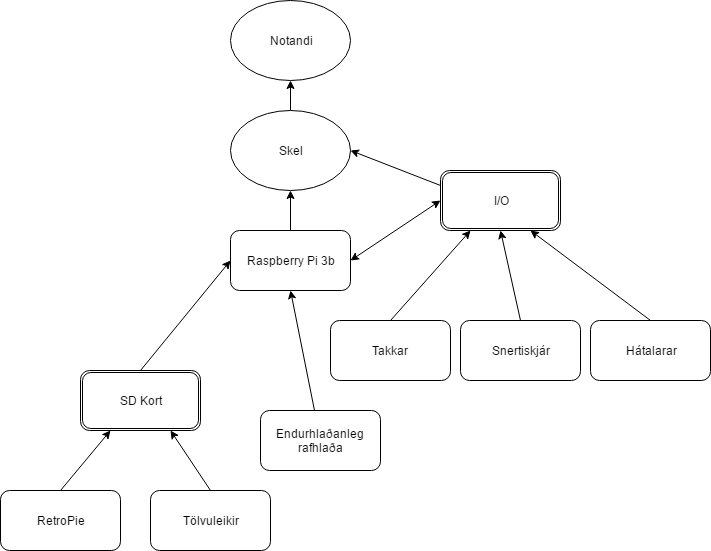

The diagram above was exported from draw.io. Its source (the exported page's mxGraphModel, read from the mxfile embedded in the PNG):
<mxGraphModel dx="1186" dy="690" grid="1" gridSize="10" guides="1" tooltips="1" connect="1" arrows="1" fold="1" page="1" pageScale="1" pageWidth="850" pageHeight="1100" background="#ffffff" math="0" shadow="0">
  <root>
    <mxCell id="0" />
    <mxCell id="1" parent="0" />
    <mxCell id="2" value="Raspberry Pi 3b" style="rounded=1;whiteSpace=wrap;html=1;" vertex="1" parent="1">
      <mxGeometry x="350" y="250" width="120" height="60" as="geometry" />
    </mxCell>
    <mxCell id="3" value="SD Kort" style="shape=ext;double=1;rounded=1;whiteSpace=wrap;html=1;" vertex="1" parent="1">
      <mxGeometry x="200" y="390" width="120" height="60" as="geometry" />
    </mxCell>
    <mxCell id="4" value="RetroPie" style="rounded=1;whiteSpace=wrap;html=1;" vertex="1" parent="1">
      <mxGeometry x="120" y="510" width="120" height="60" as="geometry" />
    </mxCell>
    <mxCell id="5" value="Tölvuleikir" style="rounded=1;whiteSpace=wrap;html=1;" vertex="1" parent="1">
      <mxGeometry x="270" y="510" width="120" height="60" as="geometry" />
    </mxCell>
    <mxCell id="6" value="" style="endArrow=classic;html=1;exitX=0.5;exitY=0;entryX=0.25;entryY=1;" edge="1" parent="1" source="4" target="3">
      <mxGeometry width="50" height="50" relative="1" as="geometry">
        <mxPoint x="120" y="460" as="sourcePoint" />
        <mxPoint x="170" y="410" as="targetPoint" />
      </mxGeometry>
    </mxCell>
    <mxCell id="7" value="" style="endArrow=classic;html=1;exitX=0.5;exitY=0;entryX=0.75;entryY=1;" edge="1" parent="1" source="5" target="3">
      <mxGeometry width="50" height="50" relative="1" as="geometry">
        <mxPoint x="450" y="500" as="sourcePoint" />
        <mxPoint x="500" y="450" as="targetPoint" />
      </mxGeometry>
    </mxCell>
    <mxCell id="8" value="" style="endArrow=classic;html=1;exitX=0.5;exitY=0;entryX=0;entryY=0.5;" edge="1" parent="1" source="3" target="2">
      <mxGeometry width="50" height="50" relative="1" as="geometry">
        <mxPoint x="150" y="350" as="sourcePoint" />
        <mxPoint x="200" y="300" as="targetPoint" />
      </mxGeometry>
    </mxCell>
    <mxCell id="9" value="Skel" style="ellipse;whiteSpace=wrap;html=1;" vertex="1" parent="1">
      <mxGeometry x="350" y="130" width="120" height="80" as="geometry" />
    </mxCell>
    <mxCell id="10" value="Notandi" style="ellipse;whiteSpace=wrap;html=1;" vertex="1" parent="1">
      <mxGeometry x="350" y="20" width="120" height="80" as="geometry" />
    </mxCell>
    <mxCell id="11" value="" style="endArrow=classic;html=1;exitX=0.5;exitY=0;entryX=0.5;entryY=1;" edge="1" parent="1" source="2" target="9">
      <mxGeometry width="50" height="50" relative="1" as="geometry">
        <mxPoint x="130" y="310" as="sourcePoint" />
        <mxPoint x="180" y="260" as="targetPoint" />
      </mxGeometry>
    </mxCell>
    <mxCell id="12" value="" style="endArrow=classic;html=1;exitX=0.5;exitY=0;entryX=0.5;entryY=1;" edge="1" parent="1" source="9" target="10">
      <mxGeometry width="50" height="50" relative="1" as="geometry">
        <mxPoint x="130" y="210" as="sourcePoint" />
        <mxPoint x="180" y="160" as="targetPoint" />
      </mxGeometry>
    </mxCell>
    <mxCell id="14" value="I/O" style="shape=ext;double=1;rounded=1;whiteSpace=wrap;html=1;" vertex="1" parent="1">
      <mxGeometry x="560" y="190" width="120" height="60" as="geometry" />
    </mxCell>
    <mxCell id="15" value="" style="endArrow=classic;startArrow=classic;html=1;exitX=1;exitY=0.5;entryX=0;entryY=0.5;" edge="1" parent="1" source="2" target="14">
      <mxGeometry width="50" height="50" relative="1" as="geometry">
        <mxPoint x="500" y="420" as="sourcePoint" />
        <mxPoint x="550" y="370" as="targetPoint" />
      </mxGeometry>
    </mxCell>
    <mxCell id="16" value="" style="endArrow=classic;html=1;exitX=0;exitY=0.25;entryX=1;entryY=0.5;" edge="1" parent="1" source="14" target="9">
      <mxGeometry width="50" height="50" relative="1" as="geometry">
        <mxPoint x="700" y="450" as="sourcePoint" />
        <mxPoint x="750" y="400" as="targetPoint" />
      </mxGeometry>
    </mxCell>
    <mxCell id="17" value="Takkar" style="rounded=1;whiteSpace=wrap;html=1;" vertex="1" parent="1">
      <mxGeometry x="450" y="340" width="120" height="60" as="geometry" />
    </mxCell>
    <mxCell id="18" value="Snertiskjár" style="rounded=1;whiteSpace=wrap;html=1;" vertex="1" parent="1">
      <mxGeometry x="580" y="340" width="120" height="60" as="geometry" />
    </mxCell>
    <mxCell id="19" value="Hátalarar" style="rounded=1;whiteSpace=wrap;html=1;" vertex="1" parent="1">
      <mxGeometry x="710" y="340" width="120" height="60" as="geometry" />
    </mxCell>
    <mxCell id="20" value="" style="endArrow=classic;html=1;exitX=0.5;exitY=0;entryX=0.25;entryY=1;" edge="1" parent="1" source="17" target="14">
      <mxGeometry width="50" height="50" relative="1" as="geometry">
        <mxPoint x="580" y="340" as="sourcePoint" />
        <mxPoint x="630" y="290" as="targetPoint" />
      </mxGeometry>
    </mxCell>
    <mxCell id="21" value="" style="endArrow=classic;html=1;exitX=0.5;exitY=0;entryX=0.5;entryY=1;" edge="1" parent="1" source="18" target="14">
      <mxGeometry width="50" height="50" relative="1" as="geometry">
        <mxPoint x="670" y="510" as="sourcePoint" />
        <mxPoint x="720" y="460" as="targetPoint" />
      </mxGeometry>
    </mxCell>
    <mxCell id="22" value="" style="endArrow=classic;html=1;exitX=0.5;exitY=0;entryX=0.75;entryY=1;" edge="1" parent="1" source="19" target="14">
      <mxGeometry width="50" height="50" relative="1" as="geometry">
        <mxPoint x="770" y="350" as="sourcePoint" />
        <mxPoint x="820" y="300" as="targetPoint" />
      </mxGeometry>
    </mxCell>
    <mxCell id="23" value="Endurhlaðanleg rafhlaða" style="rounded=1;whiteSpace=wrap;html=1;" vertex="1" parent="1">
      <mxGeometry x="380" y="430" width="120" height="60" as="geometry" />
    </mxCell>
    <mxCell id="24" value="" style="endArrow=classic;html=1;entryX=0.5;entryY=1;" edge="1" parent="1" source="23" target="2">
      <mxGeometry width="50" height="50" relative="1" as="geometry">
        <mxPoint x="360" y="400" as="sourcePoint" />
        <mxPoint x="410" y="350" as="targetPoint" />
      </mxGeometry>
    </mxCell>
  </root>
</mxGraphModel>